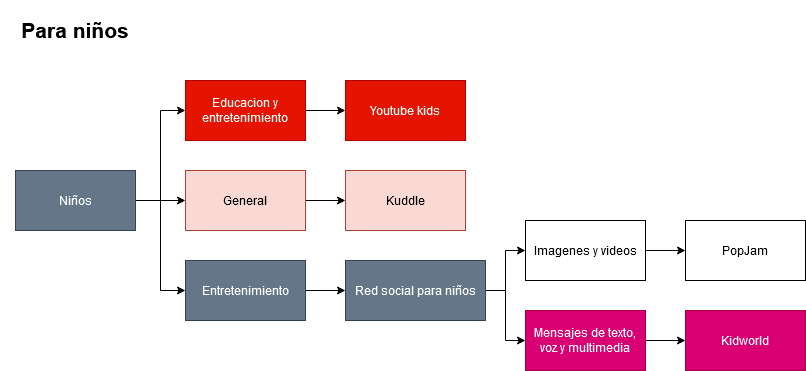

The diagram above was exported from draw.io. Its source (the exported page's mxGraphModel, read from the mxfile embedded in the PNG):
<mxGraphModel dx="2074" dy="1142" grid="1" gridSize="10" guides="1" tooltips="1" connect="1" arrows="1" fold="1" page="1" pageScale="1" pageWidth="1600" pageHeight="900" math="0" shadow="0">
  <root>
    <mxCell id="0" />
    <mxCell id="1" parent="0" />
    <mxCell id="T6htEn64UEVg9O9_Oqmh-1" value="&lt;b&gt;&lt;font style=&quot;font-size: 21px;&quot;&gt;Para niños&lt;/font&gt;&lt;/b&gt;" style="text;html=1;strokeColor=none;fillColor=none;align=center;verticalAlign=middle;whiteSpace=wrap;rounded=0;" vertex="1" parent="1">
      <mxGeometry x="15" y="250" width="150" height="60" as="geometry" />
    </mxCell>
    <mxCell id="0t-SEXASq3Ihpv5a4hfT-4" style="edgeStyle=orthogonalEdgeStyle;rounded=0;orthogonalLoop=1;jettySize=auto;html=1;entryX=0;entryY=0.5;entryDx=0;entryDy=0;" edge="1" parent="1" source="T6htEn64UEVg9O9_Oqmh-2" target="0t-SEXASq3Ihpv5a4hfT-1">
      <mxGeometry relative="1" as="geometry" />
    </mxCell>
    <mxCell id="24WkzSm4JYkTi3Bh2QXq-2" style="edgeStyle=orthogonalEdgeStyle;rounded=0;orthogonalLoop=1;jettySize=auto;html=1;entryX=0;entryY=0.5;entryDx=0;entryDy=0;" edge="1" parent="1" source="T6htEn64UEVg9O9_Oqmh-2" target="0t-SEXASq3Ihpv5a4hfT-2">
      <mxGeometry relative="1" as="geometry" />
    </mxCell>
    <mxCell id="24WkzSm4JYkTi3Bh2QXq-3" style="edgeStyle=orthogonalEdgeStyle;rounded=0;orthogonalLoop=1;jettySize=auto;html=1;entryX=0;entryY=0.5;entryDx=0;entryDy=0;" edge="1" parent="1" source="T6htEn64UEVg9O9_Oqmh-2" target="0t-SEXASq3Ihpv5a4hfT-3">
      <mxGeometry relative="1" as="geometry" />
    </mxCell>
    <mxCell id="T6htEn64UEVg9O9_Oqmh-2" value="Niños" style="rounded=0;whiteSpace=wrap;html=1;fillColor=#647687;fontColor=#ffffff;strokeColor=#314354;" vertex="1" parent="1">
      <mxGeometry x="30" y="420" width="120" height="60" as="geometry" />
    </mxCell>
    <mxCell id="0t-SEXASq3Ihpv5a4hfT-6" style="edgeStyle=orthogonalEdgeStyle;rounded=0;orthogonalLoop=1;jettySize=auto;html=1;" edge="1" parent="1" source="0t-SEXASq3Ihpv5a4hfT-1" target="0t-SEXASq3Ihpv5a4hfT-5">
      <mxGeometry relative="1" as="geometry" />
    </mxCell>
    <mxCell id="0t-SEXASq3Ihpv5a4hfT-1" value="General" style="rounded=0;whiteSpace=wrap;html=1;fillColor=#fad9d5;strokeColor=#ae4132;" vertex="1" parent="1">
      <mxGeometry x="200" y="420" width="120" height="60" as="geometry" />
    </mxCell>
    <mxCell id="24WkzSm4JYkTi3Bh2QXq-6" style="edgeStyle=orthogonalEdgeStyle;rounded=0;orthogonalLoop=1;jettySize=auto;html=1;entryX=0;entryY=0.5;entryDx=0;entryDy=0;" edge="1" parent="1" source="0t-SEXASq3Ihpv5a4hfT-2" target="24WkzSm4JYkTi3Bh2QXq-1">
      <mxGeometry relative="1" as="geometry" />
    </mxCell>
    <mxCell id="0t-SEXASq3Ihpv5a4hfT-2" value="Entretenimiento" style="rounded=0;whiteSpace=wrap;html=1;fillColor=#647687;fontColor=#ffffff;strokeColor=#314354;" vertex="1" parent="1">
      <mxGeometry x="200" y="510" width="120" height="60" as="geometry" />
    </mxCell>
    <mxCell id="0t-SEXASq3Ihpv5a4hfT-8" style="edgeStyle=orthogonalEdgeStyle;rounded=0;orthogonalLoop=1;jettySize=auto;html=1;entryX=0;entryY=0.5;entryDx=0;entryDy=0;" edge="1" parent="1" source="0t-SEXASq3Ihpv5a4hfT-3" target="0t-SEXASq3Ihpv5a4hfT-7">
      <mxGeometry relative="1" as="geometry" />
    </mxCell>
    <mxCell id="0t-SEXASq3Ihpv5a4hfT-3" value="Educacion y entretenimiento" style="rounded=0;whiteSpace=wrap;html=1;fillColor=#e51400;strokeColor=#B20000;fontColor=#ffffff;" vertex="1" parent="1">
      <mxGeometry x="200" y="330" width="120" height="60" as="geometry" />
    </mxCell>
    <mxCell id="0t-SEXASq3Ihpv5a4hfT-5" value="Kuddle" style="rounded=0;whiteSpace=wrap;html=1;fillColor=#fad9d5;strokeColor=#ae4132;" vertex="1" parent="1">
      <mxGeometry x="360" y="420" width="120" height="60" as="geometry" />
    </mxCell>
    <mxCell id="0t-SEXASq3Ihpv5a4hfT-7" value="Youtube kids" style="rounded=0;whiteSpace=wrap;html=1;fillColor=#e51400;fontColor=#ffffff;strokeColor=#B20000;" vertex="1" parent="1">
      <mxGeometry x="360" y="330" width="120" height="60" as="geometry" />
    </mxCell>
    <mxCell id="24WkzSm4JYkTi3Bh2QXq-7" style="edgeStyle=orthogonalEdgeStyle;rounded=0;orthogonalLoop=1;jettySize=auto;html=1;entryX=0;entryY=0.5;entryDx=0;entryDy=0;" edge="1" parent="1" source="24WkzSm4JYkTi3Bh2QXq-1" target="24WkzSm4JYkTi3Bh2QXq-5">
      <mxGeometry relative="1" as="geometry" />
    </mxCell>
    <mxCell id="24WkzSm4JYkTi3Bh2QXq-8" style="edgeStyle=orthogonalEdgeStyle;rounded=0;orthogonalLoop=1;jettySize=auto;html=1;entryX=0;entryY=0.5;entryDx=0;entryDy=0;" edge="1" parent="1" source="24WkzSm4JYkTi3Bh2QXq-1" target="24WkzSm4JYkTi3Bh2QXq-4">
      <mxGeometry relative="1" as="geometry" />
    </mxCell>
    <mxCell id="24WkzSm4JYkTi3Bh2QXq-1" value="Red social para niños" style="rounded=0;whiteSpace=wrap;html=1;fillColor=#647687;fontColor=#ffffff;strokeColor=#314354;" vertex="1" parent="1">
      <mxGeometry x="360" y="510" width="140" height="60" as="geometry" />
    </mxCell>
    <mxCell id="24WkzSm4JYkTi3Bh2QXq-12" style="edgeStyle=orthogonalEdgeStyle;rounded=0;orthogonalLoop=1;jettySize=auto;html=1;entryX=0;entryY=0.5;entryDx=0;entryDy=0;" edge="1" parent="1" source="24WkzSm4JYkTi3Bh2QXq-4" target="24WkzSm4JYkTi3Bh2QXq-10">
      <mxGeometry relative="1" as="geometry" />
    </mxCell>
    <mxCell id="24WkzSm4JYkTi3Bh2QXq-4" value="Mensajes de texto, voz y multimedia" style="rounded=0;whiteSpace=wrap;html=1;fillColor=#d80073;fontColor=#ffffff;strokeColor=#A50040;" vertex="1" parent="1">
      <mxGeometry x="540" y="560" width="120" height="60" as="geometry" />
    </mxCell>
    <mxCell id="24WkzSm4JYkTi3Bh2QXq-11" style="edgeStyle=orthogonalEdgeStyle;rounded=0;orthogonalLoop=1;jettySize=auto;html=1;entryX=0;entryY=0.5;entryDx=0;entryDy=0;" edge="1" parent="1" source="24WkzSm4JYkTi3Bh2QXq-5" target="24WkzSm4JYkTi3Bh2QXq-9">
      <mxGeometry relative="1" as="geometry" />
    </mxCell>
    <mxCell id="24WkzSm4JYkTi3Bh2QXq-5" value="Imagenes y videos" style="rounded=0;whiteSpace=wrap;html=1;" vertex="1" parent="1">
      <mxGeometry x="540" y="470" width="120" height="60" as="geometry" />
    </mxCell>
    <mxCell id="24WkzSm4JYkTi3Bh2QXq-9" value="PopJam" style="rounded=0;whiteSpace=wrap;html=1;" vertex="1" parent="1">
      <mxGeometry x="700" y="470" width="120" height="60" as="geometry" />
    </mxCell>
    <mxCell id="24WkzSm4JYkTi3Bh2QXq-10" value="Kidworld" style="rounded=0;whiteSpace=wrap;html=1;fillColor=#d80073;fontColor=#ffffff;strokeColor=#A50040;" vertex="1" parent="1">
      <mxGeometry x="700" y="560" width="120" height="60" as="geometry" />
    </mxCell>
  </root>
</mxGraphModel>